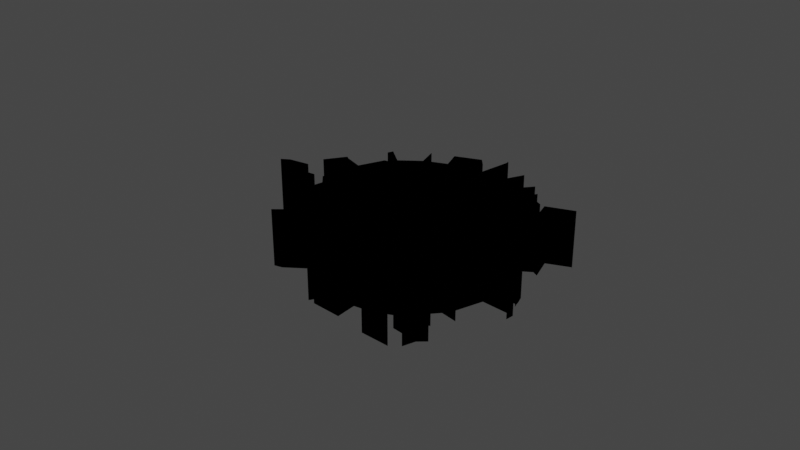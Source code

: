 # Source: Hole.blend  (saved by Blender 2.93.21; exported with 4.5.12 LTS)
import bpy
from mathutils import Matrix  # noqa: F401  (used for matrix-valued properties, if any)

bpy.ops.wm.read_factory_settings(use_empty=True)
scene = bpy.context.scene
scene.name = 'Scene'

# ---- collections
col_collection = bpy.data.collections.new('Collection'); scene.collection.children.link(col_collection)
col_glass_hole_cracking_cracks_crack_png_svg = bpy.data.collections.new('glass-hole-cracking-cracks-crack-png.svg'); scene.collection.children.link(col_glass_hole_cracking_cracks_crack_png_svg)

# ---- materials (node trees are filled in below, after node groups)
mat_svgmat_001 = bpy.data.materials.new('SVGMat.001')
mat_svgmat_001.use_transparent_shadow = False
mat_svgmat_001.diffuse_color = (0.0, 0.0, 0.0, 1.0)

# ---- material node trees

# ---- world
world_world = bpy.data.worlds.new('World'); scene.world = world_world
world_world.use_nodes = True; world_world.node_tree.nodes.clear()
_N = world_world.node_tree.nodes; _L = world_world.node_tree.links
n0 = _N.new('ShaderNodeOutputWorld'); n0.name = 'World Output'; n0.location = (300, 300)
n1 = _N.new('ShaderNodeBackground'); n1.name = 'Background'; n1.location = (10, 300)
n1.inputs[0].default_value = (0.05088, 0.05088, 0.05088, 1.0)
_L.new(n1.outputs[0], n0.inputs[0])
n0.is_active_output = True
world_world.color = (0.05088, 0.05088, 0.05088)
world_world.use_sun_shadow = False
world_world.sun_shadow_jitter_overblur = 0.0

# ---- meshes
me_curve_024 = bpy.data.meshes.new('Curve.024')
me_curve_024.from_pydata([(0.000904, 0.008404, 0.0), (0.001006, 0.008371, 0.0), (-0.005906, -0.003864, 0.0), (0.000593, 0.006221, 0.0), (0.002501, -0.006744, 0.0), (-0.0001382, 0.0063, 0.0), (0.002201, -0.005822, -0.01816), (-0.0003662, 0.006744, 0.0), (-0.006266, -0.003278, -0.01816), (-2.891e-05, 0.007111, 0.0), (-0.0064, -0.0004308, -0.01816), (-0.002117, 0.006992, 0.0), (-0.005024, -0.005452, 0.0), (-0.0004713, 0.00763, 0.0), (-0.004433, 0.003803, -0.01816), (-0.0003662, 0.006744, 0.0), (-0.008168, -0.001465, -0.01816), (-0.008049, 2.808e-05, -0.01816), (-0.002117, 0.006992, 0.0), (-0.001717, 0.005785, 0.0), (-0.007141, 0.002639, 0.0), (-0.006348, -0.003226, -0.01816), (-0.002899, 0.005312, 0.0), (0.001016, -0.005998, -0.01816), (-0.003544, 0.006489, 0.0), (0.0008765, -0.007054, 0.0), (-0.0001382, 0.0063, 0.0), (0.005548, -0.007372, -0.01816), (-0.00317, 0.005173, 0.0), (-0.00445, 0.004217, 0.0), (0.004058, -0.004658, 0.0), (-0.004433, 0.003803, 0.0), (-0.0008464, -0.007173, 0.0), (-0.005552, 0.005125, 0.0), (0.003113, -0.007714, -0.01816), (-0.007243, 0.002595, 0.0), (-0.005691, 0.004757, 0.0), (0.004095, -0.006333, -0.01816), (0.005371, -0.00496, 0.0), (-0.004433, 0.003803, 0.0), (-0.0069, -0.002087, 0.0), (-0.002899, 0.005312, -0.01816), (-0.005053, 0.003711, 0.0), (0.006791, 0.003149, -0.01816), (-0.01015, -0.0002508, 0.0), (-0.005788, 0.002087, 0.0), (-2.891e-05, 0.007111, -0.01816), (-0.00516, -0.002981, 0.0), (-0.007243, 0.002595, 0.0), (-0.007141, 0.002639, 0.0), (-0.006898, -0.002828, -0.01816), (0.005548, -0.007372, 0.0), (0.006339, 0.0008686, -0.01816), (-0.008078, 0.001403, 0.0), (-0.006348, -0.003226, 0.0), (-0.006399, -0.003193, -0.01816), (-0.00721, 0.002219, 0.0), (0.006969, 0.001289, 0.0), (0.006353, 0.004651, -0.01816), (-0.006056, -0.003561, 0.0), (-0.005957, 0.001702, 0.0), (-0.008078, 0.001403, -0.01816), (-0.006122, -0.000337, 0.0), (-0.00317, 0.005173, -0.01816), (-0.0064, -0.0004308, 0.0), (-0.007243, 0.002595, -0.01816), (-0.0064, -0.0004308, 0.0), (-0.005799, -0.001105, 0.0), (0.007709, -0.0002263, -0.01816), (-0.005988, -0.001968, 0.0), (0.005495, -0.005265, -0.01816), (0.006238, -9.896e-05, 0.0), (-0.0069, -0.002087, 0.0), (-0.006173, -0.003336, -0.01816), (0.003251, -0.007484, 0.0), (-0.007435, -0.0006173, 0.0), (-0.002415, -0.006003, 0.0), (-0.006969, -0.0005622, 0.0), (-0.006122, -0.000337, 0.0), (-0.0005236, 0.006132, 0.0), (-0.0001382, 0.0063, -0.01816), (0.001069, -0.007313, -0.01816), (-0.007625, -0.001481, 0.0), (-0.005988, -0.001968, -0.01816), (0.007501, 0.0005089, 0.0), (-0.008168, -0.001465, 0.0), (-0.0008555, -0.006418, 0.0), (-0.008049, 2.808e-05, 0.0), (0.005452, -0.006527, 0.0), (0.005784, 0.004668, 0.0), (0.00367, -0.006528, -0.01816), (-0.008298, 0.0002754, 0.0), (-0.005691, 0.004757, 0.0), (0.002501, -0.006744, -0.01816), (-0.009629, 7.909e-05, 0.0), (0.00283, 0.007422, -0.01816), (0.006127, -0.001148, 0.0), (0.005359, -0.003383, -0.01816), (-0.001717, 0.005785, 0.0), (0.007787, -0.0004806, -0.01816), (-0.01016, -0.000244, 0.0), (-0.01015, -0.0002508, 0.0), (-0.003544, 0.006489, 0.0), (0.006238, -9.896e-05, -0.01816), (-0.008468, -0.0016, 0.0), (0.007709, -0.0002263, 0.0), (-0.002415, -0.006003, -0.01816), (-0.001496, 0.005872, 0.0), (0.00805, 0.00485, -0.01816), (0.004933, 0.005115, 0.0), (-0.00604, -0.003421, 0.0), (-0.003721, -0.004549, -0.01816), (-0.006898, -0.002828, 0.0), (0.002968, -0.006917, 0.0), (-0.006406, -0.003189, 0.0), (-0.006399, -0.003193, 0.0), (-0.006378, -0.003206, 0.0), (-0.006348, -0.003226, 0.0), (-0.006309, -0.00325, 0.0), (-0.006266, -0.003278, 0.0), (-0.006219, -0.003307, 0.0), (-0.006173, -0.003336, 0.0), (-0.00604, -0.003421, 0.0), (-0.006033, -0.003425, 0.0), (-0.006741, -0.002601, 0.0), (0.006308, -0.006158, 0.0), (-0.00174, 0.006762, 0.0), (-0.009629, 7.909e-05, 0.0), (-0.00516, -0.002981, 0.0), (0.0055, -0.006382, -0.01816), (0.005353, 0.004416, 0.0), (-0.006122, -0.000337, -0.01816), (-0.006056, -0.003561, 0.0), (-0.005988, -0.001968, 0.0), (0.004933, 0.005115, -0.01816), (-0.005906, -0.003864, 0.0), (-0.005788, 0.002087, 0.0), (-0.005166, -0.003358, -0.01816), (-0.005166, -0.003358, 0.0), (-0.006406, -0.003189, 0.0), (0.002106, 0.005984, -0.01816), (-0.004236, -0.004437, 0.0), (-0.004652, -0.004843, 0.0), (-0.004652, -0.004843, 0.0), (0.006969, 0.001289, -0.01816), (0.006791, 0.003149, 0.0), (0.005139, -0.003498, -0.01816), (-0.00445, 0.004217, 0.0), (0.005784, 0.004668, -0.01816), (-0.005542, -0.005571, 0.0), (-0.006406, -0.003189, -0.01816), (0.003783, 0.004733, 0.0), (0.006127, -0.001148, -0.01816), (0.006426, 0.003356, -0.01816), (-0.005024, -0.005452, 0.0), (-0.005799, -0.001105, 0.0), (0.004348, 0.004658, -0.01816), (-0.003721, -0.004549, 0.0), (-0.005552, 0.005125, 0.0), (-0.008078, 0.001403, 0.0), (-0.007625, -0.001481, -0.01816), (-0.002395, -0.005801, 0.0), (-0.005542, -0.005571, -0.01816), (-0.002415, -0.006003, 0.0), (0.002201, -0.005822, 0.0), (0.000904, 0.008404, 0.0), (0.00367, -0.006528, 0.0), (-0.0009705, -0.005854, 0.0), (-0.007141, 0.002639, -0.01816), (0.00805, 0.00485, 0.0), (0.004084, -0.004977, -0.01816), (-0.001307, -0.007125, 0.0), (-0.006399, -0.003193, 0.0), (0.001006, 0.008371, -0.01816), (-0.0008555, -0.006418, 0.0), (-0.006173, -0.003336, 0.0), (0.005819, -0.006579, -0.01816), (0.000685, -0.006419, 0.0), (0.001016, -0.005998, 0.0), (0.0008765, -0.007054, 0.0), (-0.007435, -0.0006173, 0.0), (-0.006056, -0.003561, -0.01816), (-0.0008464, -0.007173, 0.0), (-0.005957, 0.001702, -0.01816), (0.001069, -0.007313, 0.0), (0.007827, 0.005251, -0.01816), (0.001016, -0.005998, 0.0), (0.007868, -0.001102, -0.01816), (-0.006219, -0.003307, 0.0), (0.002201, -0.005822, 0.0), (0.007664, 1.057e-05, -0.01816), (-0.001307, -0.007125, 0.0), (0.002501, -0.006744, 0.0), (0.004772, -0.005684, 0.0), (-0.0005236, 0.006132, -0.01816), (0.003113, -0.007714, 0.0), (0.006252, 0.0001257, 0.0), (0.004966, -0.00781, 0.0), (0.004966, -0.00781, 0.0), (0.006252, 0.0001257, -0.01816), (-0.008049, 2.808e-05, 0.0), (-0.002117, 0.006992, -0.01816), (0.003251, -0.007484, 0.0), (0.006107, 0.004617, 0.0), (-0.008468, -0.0016, -0.01816), (0.002968, -0.006917, 0.0), (-0.006969, -0.0005622, 0.0), (-0.004652, -0.004843, -0.01816), (0.00367, -0.006528, 0.0), (0.006196, -0.003717, -0.01816), (0.006353, 0.004651, 0.0), (0.005139, -0.003498, 0.0), (-0.002899, 0.005312, 0.0), (0.007827, 0.005251, 0.0), (0.004084, -0.004977, 0.0), (-0.0008555, -0.006418, -0.01816), (-0.006309, -0.00325, 0.0), (0.00454, -0.00552, 0.0), (0.005446, -0.004924, -0.01816), (-0.005552, 0.005125, -0.01816), (0.004095, -0.006333, 0.0), (0.006239, -0.0009362, 0.0), (0.002527, 0.005917, -0.01816), (0.005452, -0.006527, 0.0), (0.006118, 0.001104, 0.0), (-0.001496, 0.005872, -0.01816), (0.005548, -0.007372, 0.0), (0.0008765, -0.007054, -0.01816), (-0.005166, -0.003358, 0.0), (-0.008298, 0.0002754, -0.01816), (0.005819, -0.006579, 0.0), (0.002968, -0.006917, -0.01816), (0.000593, 0.006221, 0.0), (-0.005957, 0.001702, 0.0), (0.006308, -0.006158, 0.0), (0.006308, -0.006158, -0.01816), (0.0055, -0.006382, 0.0), (0.004235, 0.006484, -0.01816), (0.004772, -0.005684, 0.0), (-0.006378, -0.003206, -0.01816), (-0.003721, -0.004549, 0.0), (0.005495, -0.005265, 0.0), (0.007153, 0.0004544, -0.01816), (0.004348, 0.004658, 0.0), (-0.005024, -0.005452, -0.01816), (0.005371, -0.00496, 0.0), (0.005446, -0.004924, 0.0), (0.005465, -0.004924, 0.0), (0.004084, -0.004977, 0.0), (-0.008468, -0.0016, 0.0), (0.004058, -0.004658, 0.0), (0.003113, -0.007714, 0.0), (0.004951, 0.004008, -0.01816), (0.006339, 0.0008686, 0.0), (0.005139, -0.003498, 0.0), (-0.005691, 0.004757, -0.01816), (0.004868, 0.00564, 0.0), (-0.007625, -0.001481, 0.0), (0.006196, -0.003717, 0.0), (0.003783, 0.004733, -0.01816), (0.008156, -0.001821, 0.0), (0.005359, -0.003383, 0.0), (-0.00516, -0.002981, -0.01816), (-0.008168, -0.001465, 0.0), (0.006127, -0.001148, 0.0), (0.008219, -0.001308, 0.0), (-0.005788, 0.002087, -0.01816), (0.007153, 0.0004544, 0.0), (0.008156, -0.001821, 0.0), (-0.006033, -0.003425, -0.01816), (0.001006, 0.008371, 0.0), (-0.006378, -0.003206, 0.0), (-0.006219, -0.003307, -0.01816), (0.007868, -0.001102, 0.0), (0.006239, -0.0009362, 0.0), (-0.0003662, 0.006744, -0.01816), (0.006238, -9.896e-05, 0.0), (-0.009629, 7.909e-05, -0.01816), (-0.00317, 0.005173, 0.0), (-0.0008464, -0.007173, -0.01816), (0.007709, -0.0002263, 0.0), (0.001069, -0.007313, 0.0), (0.007787, -0.0004806, 0.0), (-0.00604, -0.003421, -0.01816), (0.005359, -0.003383, 0.0), (-0.006898, -0.002828, 0.0), (0.007664, 1.057e-05, 0.0), (0.007501, 0.0005089, 0.0), (0.007868, -0.001102, 0.0), (0.006107, 0.004617, -0.01816), (0.007153, 0.0004544, 0.0), (0.004095, -0.006333, 0.0), (0.003304, 0.005389, 0.0), (-0.01016, -0.000244, -0.01816), (0.006252, 0.0001257, 0.0), (0.005677, 0.002881, 0.0), (0.004868, 0.00564, -0.01816), (0.006339, 0.0008686, 0.0), (-0.006741, -0.002601, -0.01816), (0.006969, 0.001289, 0.0), (-0.01015, -0.0002508, -0.01816), (0.006118, 0.001104, 0.0), (0.007664, 1.057e-05, 0.0), (0.005371, -0.00496, -0.01816), (0.000685, -0.006419, 0.0), (0.005677, 0.002881, 0.0), (0.007501, 0.0005089, -0.01816), (0.007787, -0.0004806, 0.0), (-0.007435, -0.0006173, -0.01816), (0.006426, 0.003356, 0.0), (-0.0004713, 0.00763, -0.01816), (0.006791, 0.003149, 0.0), (-0.005799, -0.001105, -0.01816), (0.006353, 0.004651, 0.0), (-0.0009705, -0.005854, 0.0), (0.007827, 0.005251, 0.0), (-0.006266, -0.003278, 0.0), (0.000685, -0.006419, -0.01816), (0.003251, -0.007484, -0.01816), (0.00805, 0.00485, 0.0), (0.001034, 0.006062, 0.0), (0.000904, 0.008404, -0.01816), (0.006107, 0.004617, 0.0), (-0.003544, 0.006489, -0.01816), (-0.005053, 0.003711, 0.0), (-0.006309, -0.00325, -0.01816), (0.004904, 0.005728, 0.0), (0.005465, -0.004924, 0.0), (-2.891e-05, 0.007111, 0.0), (0.000593, 0.006221, -0.01816), (0.003304, 0.005389, -0.01816), (0.004951, 0.004008, 0.0), (-0.00174, 0.006762, -0.01816), (0.005784, 0.004668, 0.0), (-0.0009705, -0.005854, -0.01816), (0.006239, -0.0009362, -0.01816), (0.004933, 0.005115, 0.0), (0.005446, -0.004924, 0.0), (0.004868, 0.00564, 0.0), (0.004904, 0.005728, 0.0), (-0.005906, -0.003864, -0.01816), (0.008219, -0.001308, -0.01816), (0.003783, 0.004733, 0.0), (-0.006033, -0.003425, 0.0), (0.005452, -0.006527, -0.01816), (0.003304, 0.005389, 0.0), (0.005677, 0.002881, -0.01816), (0.004235, 0.006484, 0.0), (-0.001717, 0.005785, -0.01816), (0.006196, -0.003717, 0.0), (0.002106, 0.005984, 0.0), (-0.005053, 0.003711, -0.01816), (-0.0004713, 0.00763, 0.0), (-0.002395, -0.005801, -0.01816), (-0.01016, -0.000244, 0.0), (-0.004236, -0.004437, -0.01816), (0.002527, 0.005917, 0.0), (0.00454, -0.00552, 0.0), (0.006118, 0.001104, -0.01816), (0.00283, 0.007422, 0.0), (0.005495, -0.005265, 0.0), (0.00454, -0.00552, -0.01816), (0.004951, 0.004008, 0.0), (0.005353, 0.004416, -0.01816), (0.002106, 0.005984, 0.0), (0.004058, -0.004658, -0.01816), (-0.002395, -0.005801, 0.0), (0.001034, 0.006062, 0.0), (-0.00721, 0.002219, 0.0), (0.0055, -0.006382, 0.0), (0.006426, 0.003356, 0.0), (-0.005542, -0.005571, 0.0), (-0.001307, -0.007125, -0.01816), (-0.0005236, 0.006132, 0.0), (-0.0069, -0.002087, -0.01816), (0.005819, -0.006579, 0.0), (-0.001496, 0.005872, 0.0), (-0.008298, 0.0002754, 0.0), (0.001034, 0.006062, -0.01816), (-0.00174, 0.006762, 0.0), (0.004772, -0.005684, -0.01816), (0.008219, -0.001308, 0.0), (0.005465, -0.004924, -0.01816), (0.00283, 0.007422, 0.0), (0.008156, -0.001821, -0.01816), (0.005353, 0.004416, 0.0), (0.004966, -0.00781, -0.01816), (0.004235, 0.006484, 0.0), (0.004904, 0.005728, -0.01816), (0.004348, 0.004658, 0.0), (-0.004236, -0.004437, 0.0), (-0.00445, 0.004217, -0.01816), (0.002527, 0.005917, 0.0), (-0.006741, -0.002601, 0.0), (-0.00721, 0.002219, -0.01816)], [], [(192, 195, 251, 4), (214, 217, 357, 248), (175, 110, 283, 73), (165, 270, 173, 321), (3, 5, 26, 232), (97, 262, 137, 355, 146), (200, 249, 204, 17), (102, 278, 63, 323), (257, 263, 16, 160), (277, 17, 229), (24, 28, 278, 102), (220, 223, 88, 291), (208, 192, 4, 166), (138, 141, 390, 228), (349, 284, 97, 209), (210, 213, 185, 58), (69, 72, 40, 133), (331, 389, 243, 362), (13, 9, 7), (18, 13, 7), (207, 244, 111), (379, 18, 7), (381, 260, 384, 341), (41, 330, 348), (126, 15, 275, 332), (154, 157, 240, 12), (104, 82, 257, 249), (364, 359, 356), (89, 109, 134, 148), (3, 1, 367), (373, 7, 5), (156, 259, 330, 63, 391, 14, 351, 346, 252), (19, 18, 379), (123, 124, 393, 343), (93, 231, 90), (21, 269, 55), (103, 68, 190), (336, 385, 130, 109), (22, 24, 102, 212), (19, 379, 376), (279, 81, 227), (271, 54, 21, 239), (334, 6, 353), (34, 318, 231), (211, 349, 209, 146), (295, 370, 153, 346), (112, 114, 139, 285), (226, 230, 375, 51), (91, 94, 127, 377), (37, 380, 361), (373, 5, 3), (63, 330, 41), (373, 3, 367), (183, 266, 394), (313, 315, 213, 210), (212, 102, 323, 41), (356, 359, 383, 392), (189, 214, 248, 164), (217, 250, 30, 357), (40, 285, 50, 374), (223, 226, 51, 88), (354, 200, 17, 293), (151, 292, 330, 259), (233, 78, 131, 183), (383, 350, 140, 95), (92, 31, 14, 255), (290, 294, 196, 267), (294, 297, 253, 196), (183, 52, 358), (28, 24, 22), (348, 330, 222), (86, 304, 317, 215), (213, 169, 108, 185), (197, 74, 318, 386), (177, 179, 25, 304), (141, 143, 142, 390), (265, 273, 288, 381), (97, 152, 83, 262), (61, 394, 65), (302, 84, 306, 190), (259, 134, 296), (264, 265, 381, 96), (320, 270, 173, 378), (203, 370, 153, 289), (331, 333, 89, 362), (182, 184, 281, 32), (111, 170, 365), (342, 338, 336), (276, 280, 105, 71), (98, 212, 41, 348), (272, 269, 8), (236, 238, 193, 369), (342, 336, 389), (221, 71, 103, 335), (36, 33, 29), (194, 80, 275), (38, 337, 218, 303), (25, 32, 279, 227), (225, 378, 194), (315, 322, 203, 213), (100, 101, 44, 354), (267, 196, 199, 242), (322, 315, 313), (385, 336, 333), (205, 208, 166, 113), (88, 51, 27, 344), (389, 336, 109, 243), (333, 336, 109, 89), (379, 7, 15, 126), (317, 23, 334), (283, 269, 73), (94, 100, 354, 127), (360, 38, 303, 70), (39, 36, 29), (213, 203, 289, 185), (367, 1, 270, 320), (39, 42, 324, 31), (336, 338, 256, 109), (75, 77, 206, 180), (353, 6, 170), (196, 253, 52, 199), (147, 158, 219, 391), (331, 385, 333), (145, 210, 58, 43), (337, 327, 382, 218), (161, 167, 314, 366), (132, 135, 2, 59), (285, 139, 150, 50), (309, 322, 313), (309, 313, 311), (225, 140, 378), (178, 164, 6, 23), (305, 309, 370, 295), (26, 15, 275, 80), (363, 148, 134), (15, 328, 46, 275), (135, 138, 228, 2), (352, 11, 201, 310), (28, 29, 147, 278), (73, 269, 272), (348, 225, 332), (284, 96, 152, 97), (36, 39, 31, 92), (265, 268, 260, 381), (130, 362, 252, 363), (180, 257, 160, 308), (245, 217, 357, 38), (109, 130, 363, 134), (310, 275, 46), (255, 391, 219), (155, 133, 83, 312), (100, 87, 200, 354), (194, 378, 329), (32, 281, 81, 279), (259, 156, 134), (19, 22, 212, 98), (198, 202, 74, 197), (277, 293, 17), (257, 40, 374, 160), (359, 364, 350, 383), (75, 82, 257, 180), (56, 48, 45), (53, 48, 56), (50, 298, 374), (157, 161, 366, 240), (37, 176, 129), (60, 56, 45), (71, 105, 68, 103), (113, 166, 90, 231), (139, 172, 55, 150), (199, 190, 242), (60, 62, 78, 233), (117, 118, 216, 54), (166, 4, 93, 90), (202, 205, 113, 74), (353, 170, 111), (301, 299, 297), (227, 23, 317), (4, 251, 34, 93), (332, 275, 201), (152, 341, 187), (189, 192, 4, 164), (42, 45, 136, 324), (171, 174, 86, 191), (354, 44, 300, 293), (322, 309, 370, 203), (361, 380, 70), (105, 302, 190, 68), (316, 188, 272, 8), (248, 357, 361, 170), (261, 264, 96, 284), (311, 313, 210, 145), (290, 287, 286), (128, 132, 59, 47), (256, 151, 259, 296), (294, 290, 286), (37, 129, 380), (251, 197, 386, 34), (297, 299, 57, 253), (94, 91, 87), (124, 69, 133, 393), (105, 307, 99, 68), (361, 70, 303), (84, 267, 242, 306), (31, 324, 351, 14), (74, 113, 231, 318), (82, 72, 40, 257), (225, 222, 140), (385, 331, 362, 130), (276, 286, 280), (122, 123, 343, 110), (366, 314, 334, 353), (146, 209, 97), (94, 87, 100), (238, 241, 360, 193), (224, 295, 346, 358), (174, 177, 304, 86), (114, 115, 172, 139), (133, 47, 262, 83), (172, 271, 239, 55), (121, 122, 110, 175), (119, 120, 188, 316), (366, 76, 106, 353), (374, 298, 83), (170, 361, 365), (30, 211, 146, 365), (215, 317, 334), (120, 121, 175, 188), (295, 362, 252, 346), (324, 136, 266, 351), (241, 245, 38, 360), (12, 240, 111, 244), (104, 87, 85), (109, 256, 296, 134), (292, 387, 237, 330), (133, 40, 374, 83), (278, 147, 391, 63), (167, 171, 191, 314), (392, 383, 95, 222), (253, 57, 144, 52), (292, 392, 222, 330), (364, 367, 320, 350), (191, 86, 215, 372), (249, 257, 160, 204), (264, 273, 265), (69, 128, 47, 133), (110, 343, 269, 283), (266, 346, 351), (258, 261, 284, 349), (5, 7, 15, 26), (63, 41, 323), (59, 2, 340, 181), (111, 365, 355), (47, 59, 181, 262), (240, 366, 353, 111), (143, 149, 371, 142), (357, 30, 365, 361), (164, 4, 93, 6), (375, 125, 235, 176), (104, 85, 82), (357, 291, 37, 361), (8, 269, 325), (184, 186, 178, 281), (362, 243, 156, 252), (394, 266, 65), (82, 75, 72), (344, 176, 37), (18, 19, 98, 11), (159, 368, 394, 61), (256, 326, 388, 296), (136, 35, 65, 266), (338, 342, 151, 256), (230, 234, 125, 375), (216, 316, 8, 325), (227, 81, 23), (66, 155, 312, 10), (164, 248, 170, 6), (329, 378, 173), (72, 69, 124), (112, 72, 124), (239, 21, 55), (161, 163, 76, 366), (309, 311, 145, 370), (72, 75, 180, 40), (270, 232, 329, 173), (204, 160, 16), (112, 124, 123), (114, 112, 123), (48, 53, 159, 35), (115, 114, 123), (116, 115, 117), (117, 115, 123), (254, 258, 349, 211), (118, 117, 123), (119, 118, 123), (120, 119, 123), (121, 120, 123), (122, 121, 123), (228, 390, 355, 137), (0, 1, 270, 165), (250, 254, 211, 30), (301, 305, 295, 224), (132, 128, 138), (132, 138, 135), (2, 228, 137, 340), (51, 375, 176, 27), (381, 288, 187, 341), (254, 261, 258), (82, 85, 263, 257), (149, 154, 12, 371), (342, 345, 292, 151), (376, 379, 126, 107), (87, 104, 249, 200), (57, 224, 358, 144), (118, 119, 316, 216), (87, 91, 377, 200), (79, 107, 225, 194), (377, 127, 277, 229), (204, 16, 17), (338, 339, 326, 256), (281, 178, 23, 81), (243, 109, 134, 156), (199, 183, 131, 10, 335, 103, 190), (291, 88, 344, 37), (143, 141, 157), (362, 89, 148, 252), (368, 233, 183, 394), (35, 159, 61, 65), (183, 346, 266), (315, 319, 169, 213), (15, 79, 194, 275), (14, 391, 255), (195, 198, 197, 251), (11, 98, 348, 201), (35, 20, 168, 65), (34, 231, 93), (143, 157, 154), (370, 145, 43, 153), (64, 67, 155, 66), (179, 182, 32, 25), (183, 358, 346), (214, 250, 217), (149, 143, 154), (9, 13, 352, 328), (29, 33, 158, 147), (127, 354, 293, 277), (181, 137, 262), (201, 275, 310), (289, 58, 185), (217, 245, 241), (207, 111, 355), (217, 241, 238), (280, 286, 302, 105), (45, 48, 35, 136), (150, 269, 50), (162, 244, 207), (48, 49, 20, 35), (369, 193, 380, 129), (245, 246, 337, 38), (325, 269, 21), (125, 369, 129, 235), (288, 221, 335, 187), (7, 373, 79, 15), (334, 23, 6), (263, 200, 17, 16), (305, 331, 362, 295), (153, 43, 58), (56, 60, 233, 368), (350, 320, 378, 140), (50, 269, 298), (343, 393, 298, 269), (27, 176, 344), (220, 217, 238), (371, 12, 244, 162), (246, 247, 327, 337), (1, 3, 232, 270), (287, 290, 267, 84), (194, 329, 80), (142, 371, 162, 207), (116, 117, 54, 271), (220, 238, 236), (304, 25, 227, 317), (314, 191, 372, 334), (299, 301, 224, 57), (54, 216, 325, 21), (53, 56, 368, 159), (72, 112, 285, 40), (236, 234, 230), (372, 215, 334), (38, 357, 361, 303), (85, 87, 200, 263), (220, 236, 230), (115, 116, 271, 172), (158, 92, 255, 219), (345, 356, 392, 292), (393, 133, 83, 298), (223, 220, 230), (33, 36, 92, 158), (129, 176, 235), (140, 222, 95), (183, 199, 52), (232, 26, 80, 329), (390, 142, 207, 355), (179, 177, 186), (171, 167, 174), (67, 69, 133, 155), (348, 332, 201), (192, 208, 205), (13, 18, 11, 352), (273, 274, 221, 288), (179, 186, 184), (186, 189, 164, 178), (355, 365, 146), (328, 352, 310, 46), (200, 377, 229, 17), (335, 10, 312, 83, 152, 187), (34, 386, 318), (373, 376, 107, 79), (345, 347, 387, 292), (195, 192, 205), (234, 236, 369, 125), (153, 58, 289), (226, 223, 230), (358, 52, 144), (62, 64, 66, 78), (181, 340, 137), (182, 179, 184), (160, 374, 308), (252, 148, 363), (217, 220, 291, 357), (274, 276, 71, 221), (195, 205, 202), (242, 190, 306), (188, 175, 73, 272), (280, 282, 307, 105), (193, 360, 70, 380), (96, 381, 341, 152), (195, 202, 198), (286, 287, 84, 302), (7, 9, 328, 15), (55, 269, 150), (107, 126, 332, 225), (348, 222, 225)])
_uv = me_curve_024.uv_layers.new(name='UVMap')
_uv.uv.foreach_set('vector', [0.5233, 0.0, 0.5038, 0.0, 0.5038, 0.0, 0.5233, 0.0, 0.559, 0.0, 0.5714, 0.0, 0.5714, 0.0, 0.559, 0.0, 0.3248, 0.0, 0.3266, 0.0, 0.3266, 0.0, 0.3248, 0.0, 0.0, 0.0, 0.0, 0.0, 0.0, 0.0, 0.0, 0.0, 0.01298, 0.0, 0.01893, 0.0, 0.01893, 0.0, 0.01298, 0.0, 0.6751, 0.0, 0.3495, 0.0, 0.368, 0.0, 0.375, 0.0, 0.6564, 0.0, 0.2517, 0.0, 0.3006, 0.0, 0.3006, 0.0, 0.2517, 0.0, 0.08165, 0.0, 0.09247, 0.0, 0.09247, 0.0, 0.08165, 0.0, 0.2568, 0.0, 0.2401, 0.0, 0.2401, 0.0, 0.2568, 0.0, 0.2663, 0.0, 0.2517, 0.0, 0.2529, 0.0, 0.08165, 0.0, 0.09247, 0.0, 0.09247, 0.0, 0.08165, 0.0, 0.5717, 0.0, 0.5813, 0.0, 0.5813, 0.0, 0.5717, 0.0, 0.5315, 0.0, 0.5233, 0.0, 0.5233, 0.0, 0.5315, 0.0, 0.368, 0.0, 0.375, 0.0, 0.375, 0.0, 0.368, 0.0, 0.6651, 0.0, 0.6751, 0.0, 0.6751, 0.0, 0.6651, 0.0, 0.7975, 0.0, 0.8131, 0.0, 0.8131, 0.0, 0.7975, 0.0, 0.2588, 0.0, 0.2608, 0.0, 0.2608, 0.0, 0.2588, 0.0, 0.8993, 0.0, 0.9924, 0.0, 0.9924, 0.0, 0.8993, 0.0, 0.04203, 0.0, 0.03212, 0.0, 0.6227, 0.0, 0.05457, 0.0, 0.04203, 0.0, 0.6227, 0.0, 0.3841, 0.0, 0.4105, 0.0, 0.4197, 0.0, 0.9698, 0.0, 0.05457, 0.0, 0.6227, 0.0, 0.0, 0.0, 0.0, 0.0, 0.0, 0.0, 0.0, 0.0, 0.07111, 0.0, 0.9014, 0.0, 0.06298, 0.0, 0.9698, 0.0, 0.6227, 0.0, 0.6227, 0.0, 0.9698, 0.0, 0.4105, 0.0, 0.4197, 0.0, 0.4197, 0.0, 0.4105, 0.0, 0.3006, 0.0, 0.2568, 0.0, 0.2568, 0.0, 0.3006, 0.0, 0.9335, 0.0, 0.9244, 0.0, 0.9115, 0.0, 0.8577, 0.0, 0.9694, 0.0, 0.9694, 0.0, 0.8577, 0.0, 0.01298, 0.0, 0.9796, 0.0, 0.9379, 0.0, 0.9548, 0.0, 0.6227, 0.0, 0.01893, 0.0, 0.9924, 0.0, 0.8744, 0.0, 0.9014, 0.0, 0.09247, 0.0, 0.1012, 0.0, 0.1261, 0.0, 0.133, 0.0, 0.8106, 0.0, 0.8993, 0.0, 0.06298, 0.0, 0.05457, 0.0, 0.9698, 0.0, 0.327, 0.0, 0.3327, 0.0, 0.3327, 0.0, 0.327, 0.0, 0.5233, 0.0, 0.5259, 0.0, 0.5315, 0.0, 0.323, 0.0, 0.327, 0.0, 0.3221, 0.0, 0.7103, 0.0, 0.7188, 0.0, 0.7297, 0.0, 0.9694, 0.0, 0.9817, 0.0, 0.9817, 0.0, 0.9694, 0.0, 0.07111, 0.0, 0.08165, 0.0, 0.08165, 0.0, 0.07111, 0.0, 0.06298, 0.0, 0.9698, 0.0, 0.9611, 0.0, 0.4712, 0.0, 0.4795, 0.0, 0.4656, 0.0, 0.3225, 0.0, 0.323, 0.0, 0.323, 0.0, 0.3225, 0.0, 0.4387, 0.0, 0.4954, 0.0, 0.4303, 0.0, 0.5038, 0.0, 0.5216, 0.0, 0.5259, 0.0, 0.6564, 0.0, 0.6651, 0.0, 0.6651, 0.0, 0.6564, 0.0, 0.0, 0.0, 0.0, 0.0, 0.0, 0.0, 0.0, 0.0, 0.3185, 0.0, 0.3216, 0.0, 0.3216, 0.0, 0.3185, 0.0, 0.592, 0.0, 0.6012, 0.0, 0.6012, 0.0, 0.592, 0.0, 0.2529, 0.0, 0.2663, 0.0, 0.2663, 0.0, 0.2529, 0.0, 0.5717, 0.0, 0.6184, 0.0, 0.5714, 0.0, 0.9548, 0.0, 0.01893, 0.0, 0.01298, 0.0, 0.09247, 0.0, 0.9014, 0.0, 0.07111, 0.0, 0.9548, 0.0, 0.01298, 0.0, 0.9379, 0.0, 0.1849, 0.0, 0.1456, 0.0, 0.1765, 0.0, 0.7975, 0.0, 0.8131, 0.0, 0.8131, 0.0, 0.7975, 0.0, 0.07111, 0.0, 0.08165, 0.0, 0.08165, 0.0, 0.07111, 0.0, 0.9115, 0.0, 0.9244, 0.0, 0.9244, 0.0, 0.9115, 0.0, 0.4954, 0.0, 0.559, 0.0, 0.559, 0.0, 0.4954, 0.0, 0.5714, 0.0, 0.6505, 0.0, 0.6505, 0.0, 0.5714, 0.0, 0.2608, 0.0, 0.3185, 0.0, 0.3185, 0.0, 0.2608, 0.0, 0.5813, 0.0, 0.592, 0.0, 0.592, 0.0, 0.5813, 0.0, 0.2789, 0.0, 0.2517, 0.0, 0.2517, 0.0, 0.2789, 0.0, 0.8744, 0.0, 0.9014, 0.0, 0.9014, 0.0, 0.8744, 0.0, 0.1849, 0.0, 0.1936, 0.0, 0.1936, 0.0, 0.1849, 0.0, 0.9244, 0.0, 0.9335, 0.0, 0.9335, 0.0, 0.9244, 0.0, 0.1174, 0.0, 0.1261, 0.0, 0.1261, 0.0, 0.1174, 0.0, 0.7444, 0.0, 0.7532, 0.0, 0.7532, 0.0, 0.7444, 0.0, 0.7532, 0.0, 0.7601, 0.0, 0.7601, 0.0, 0.7532, 0.0, 0.1849, 0.0, 0.7601, 0.0, 0.7703, 0.0, 0.09247, 0.0, 0.08165, 0.0, 0.07111, 0.0, 0.06298, 0.0, 0.9014, 0.0, 0.9115, 0.0, 0.4546, 0.0, 0.4616, 0.0, 0.4616, 0.0, 0.4546, 0.0, 0.0, 0.0, 0.0, 0.0, 0.0, 0.0, 0.0, 0.0, 0.5113, 0.0, 0.5216, 0.0, 0.5216, 0.0, 0.5113, 0.0, 0.4616, 0.0, 0.4656, 0.0, 0.4656, 0.0, 0.4616, 0.0, 0.375, 0.0, 0.3841, 0.0, 0.3841, 0.0, 0.375, 0.0, 0.6957, 0.0, 0.7006, 0.0, 0.7006, 0.0, 0.6957, 0.0, 0.6751, 0.0, 0.6861, 0.0, 0.2588, 0.0, 0.3495, 0.0, 0.1686, 0.0, 0.1765, 0.0, 0.1557, 0.0, 0.7297, 0.0, 0.7366, 0.0, 0.7366, 0.0, 0.7297, 0.0, 0.8744, 0.0, 0.9694, 0.0, 0.8639, 0.0, 0.6861, 0.0, 0.6957, 0.0, 0.6957, 0.0, 0.6861, 0.0, 0.9379, 0.0, 0.9796, 0.0, 0.9796, 0.0, 0.9379, 0.0, 0.8259, 0.0, 0.8019, 0.0, 0.8019, 0.0, 0.8259, 0.0, 0.8993, 0.0, 0.8577, 0.0, 0.8577, 0.0, 0.8993, 0.0, 0.4712, 0.0, 0.4795, 0.0, 0.4795, 0.0, 0.4712, 0.0, 0.4197, 0.0, 0.559, 0.0, 0.6505, 0.0, 0.8744, 0.0, 0.8639, 0.0, 0.9694, 0.0, 0.7103, 0.0, 0.7188, 0.0, 0.7188, 0.0, 0.7103, 0.0, 0.06298, 0.0, 0.07111, 0.0, 0.07111, 0.0, 0.06298, 0.0, 0.3243, 0.0, 0.327, 0.0, 0.3239, 0.0, 0.6124, 0.0, 0.6184, 0.0, 0.6184, 0.0, 0.6124, 0.0, 0.8744, 0.0, 0.9694, 0.0, 0.9924, 0.0, 0.7054, 0.0, 0.7103, 0.0, 0.7103, 0.0, 0.7054, 0.0, 0.1174, 0.0, 0.112, 0.0, 0.1012, 0.0, 0.9548, 0.0, 0.01893, 0.0, 0.6227, 0.0, 0.0, 0.0, 0.0, 0.0, 0.0, 0.0, 0.0, 0.0, 0.4656, 0.0, 0.4712, 0.0, 0.4712, 0.0, 0.4656, 0.0, 0.9611, 0.0, 0.9379, 0.0, 0.9548, 0.0, 0.8131, 0.0, 0.8259, 0.0, 0.8259, 0.0, 0.8131, 0.0, 0.0, 0.0, 0.0, 0.0, 0.0, 0.0, 0.0, 0.0, 0.7444, 0.0, 0.7532, 0.0, 0.7532, 0.0, 0.7444, 0.0, 0.8259, 0.0, 0.8131, 0.0, 0.7975, 0.0, 0.9817, 0.0, 0.9694, 0.0, 0.8577, 0.0, 0.5259, 0.0, 0.5315, 0.0, 0.5315, 0.0, 0.5259, 0.0, 0.5813, 0.0, 0.592, 0.0, 0.592, 0.0, 0.5813, 0.0, 0.9924, 0.0, 0.9694, 0.0, 0.9694, 0.0, 0.9924, 0.0, 0.8577, 0.0, 0.9694, 0.0, 0.9694, 0.0, 0.8577, 0.0, 0.9698, 0.0, 0.6227, 0.0, 0.6227, 0.0, 0.9698, 0.0, 0.4616, 0.0, 0.4826, 0.0, 0.4387, 0.0, 0.3266, 0.0, 0.327, 0.0, 0.3248, 0.0, 0.2663, 0.0, 0.2789, 0.0, 0.2789, 0.0, 0.2663, 0.0, 0.628, 0.0, 0.6354, 0.0, 0.6354, 0.0, 0.628, 0.0, 0.1261, 0.0, 0.1174, 0.0, 0.1012, 0.0, 0.8131, 0.0, 0.8259, 0.0, 0.8259, 0.0, 0.8131, 0.0, 0.9379, 0.0, 0.9796, 0.0, 0.9796, 0.0, 0.9379, 0.0, 0.1261, 0.0, 0.133, 0.0, 0.133, 0.0, 0.1261, 0.0, 0.9694, 0.0, 0.8639, 0.0, 0.8639, 0.0, 0.9694, 0.0, 0.0, 0.0, 0.0, 0.0, 0.0, 0.0, 0.0, 0.0, 0.4303, 0.0, 0.4954, 0.0, 0.559, 0.0, 0.7532, 0.0, 0.7601, 0.0, 0.7601, 0.0, 0.7532, 0.0, 0.1012, 0.0, 0.112, 0.0, 0.112, 0.0, 0.1012, 0.0, 0.8993, 0.0, 0.9817, 0.0, 0.8577, 0.0, 0.7857, 0.0, 0.7975, 0.0, 0.7975, 0.0, 0.7857, 0.0, 0.0, 0.0, 0.0, 0.0, 0.0, 0.0, 0.0, 0.0, 0.4303, 0.0, 0.4387, 0.0, 0.4387, 0.0, 0.4303, 0.0, 0.3576, 0.0, 0.3625, 0.0, 0.3625, 0.0, 0.3576, 0.0, 0.3185, 0.0, 0.3216, 0.0, 0.3216, 0.0, 0.3185, 0.0, 0.8019, 0.0, 0.8259, 0.0, 0.7975, 0.0, 0.8019, 0.0, 0.7975, 0.0, 0.7857, 0.0, 0.9611, 0.0, 0.9335, 0.0, 0.9379, 0.0, 0.4826, 0.0, 0.4954, 0.0, 0.4954, 0.0, 0.4826, 0.0, 0.0, 0.0, 0.0, 0.0, 0.0, 0.0, 0.0, 0.0, 0.01893, 0.0, 0.6227, 0.0, 0.6227, 0.0, 0.01893, 0.0, 0.9817, 0.0, 0.8577, 0.0, 0.9694, 0.0, 0.6227, 0.0, 0.03212, 0.0, 0.03212, 0.0, 0.6227, 0.0, 0.3625, 0.0, 0.368, 0.0, 0.368, 0.0, 0.3625, 0.0, 0.04203, 0.0, 0.05457, 0.0, 0.05457, 0.0, 0.04203, 0.0, 0.09247, 0.0, 0.1012, 0.0, 0.1012, 0.0, 0.09247, 0.0, 0.3248, 0.0, 0.327, 0.0, 0.3243, 0.0, 0.06298, 0.0, 0.9611, 0.0, 0.9698, 0.0, 0.6751, 0.0, 0.6861, 0.0, 0.6861, 0.0, 0.6751, 0.0, 0.1174, 0.0, 0.1261, 0.0, 0.1261, 0.0, 0.1174, 0.0, 0.0, 0.0, 0.0, 0.0, 0.0, 0.0, 0.0, 0.0, 0.9817, 0.0, 0.8993, 0.0, 0.8993, 0.0, 0.9817, 0.0, 0.2301, 0.0, 0.2568, 0.0, 0.2568, 0.0, 0.2301, 0.0, 0.6354, 0.0, 0.5714, 0.0, 0.5714, 0.0, 0.6354, 0.0, 0.9694, 0.0, 0.9817, 0.0, 0.9817, 0.0, 0.9694, 0.0, 0.04203, 0.0, 0.6227, 0.0, 0.03212, 0.0, 0.1174, 0.0, 0.1012, 0.0, 0.112, 0.0, 0.2065, 0.0, 0.2588, 0.0, 0.2588, 0.0, 0.2065, 0.0, 0.2789, 0.0, 0.2517, 0.0, 0.2517, 0.0, 0.2789, 0.0, 0.9548, 0.0, 0.9379, 0.0, 0.01298, 0.0, 0.4712, 0.0, 0.4795, 0.0, 0.4795, 0.0, 0.4712, 0.0, 0.8744, 0.0, 0.9924, 0.0, 0.9694, 0.0, 0.06298, 0.0, 0.07111, 0.0, 0.07111, 0.0, 0.06298, 0.0, 0.5113, 0.0, 0.5216, 0.0, 0.5216, 0.0, 0.5113, 0.0, 0.2663, 0.0, 0.2789, 0.0, 0.2517, 0.0, 0.2568, 0.0, 0.2608, 0.0, 0.2608, 0.0, 0.2568, 0.0, 0.9244, 0.0, 0.9335, 0.0, 0.9335, 0.0, 0.9244, 0.0, 0.2301, 0.0, 0.2568, 0.0, 0.2568, 0.0, 0.2301, 0.0, 0.1765, 0.0, 0.1557, 0.0, 0.1456, 0.0, 0.1686, 0.0, 0.1557, 0.0, 0.1765, 0.0, 0.3185, 0.0, 0.3327, 0.0, 0.2608, 0.0, 0.4197, 0.0, 0.4303, 0.0, 0.4303, 0.0, 0.4197, 0.0, 0.5717, 0.0, 0.6012, 0.0, 0.6124, 0.0, 0.1849, 0.0, 0.1765, 0.0, 0.1456, 0.0, 0.7103, 0.0, 0.7188, 0.0, 0.7188, 0.0, 0.7103, 0.0, 0.5259, 0.0, 0.5315, 0.0, 0.5315, 0.0, 0.5259, 0.0, 0.3216, 0.0, 0.3221, 0.0, 0.3221, 0.0, 0.3216, 0.0, 0.7532, 0.0, 0.7297, 0.0, 0.7444, 0.0, 0.1849, 0.0, 0.1936, 0.0, 0.1936, 0.0, 0.1849, 0.0, 0.323, 0.0, 0.3234, 0.0, 0.3234, 0.0, 0.323, 0.0, 0.5315, 0.0, 0.5233, 0.0, 0.5233, 0.0, 0.5315, 0.0, 0.5216, 0.0, 0.5259, 0.0, 0.5259, 0.0, 0.5216, 0.0, 0.4303, 0.0, 0.559, 0.0, 0.4197, 0.0, 0.7703, 0.0, 0.7653, 0.0, 0.7601, 0.0, 0.4656, 0.0, 0.4826, 0.0, 0.4616, 0.0, 0.5233, 0.0, 0.5038, 0.0, 0.5038, 0.0, 0.5233, 0.0, 0.9698, 0.0, 0.6227, 0.0, 0.05457, 0.0, 0.6861, 0.0, 0.6957, 0.0, 0.7006, 0.0, 0.0, 0.0, 0.0, 0.0, 0.0, 0.0, 0.0, 0.0, 0.133, 0.0, 0.1456, 0.0, 0.1456, 0.0, 0.133, 0.0, 0.4466, 0.0, 0.4546, 0.0, 0.4546, 0.0, 0.4466, 0.0, 0.0, 0.0, 0.0, 0.0, 0.0, 0.0, 0.0, 0.0, 0.8259, 0.0, 0.8019, 0.0, 0.8019, 0.0, 0.8259, 0.0, 0.5714, 0.0, 0.6184, 0.0, 0.628, 0.0, 0.7188, 0.0, 0.7297, 0.0, 0.7297, 0.0, 0.7188, 0.0, 0.3239, 0.0, 0.3243, 0.0, 0.3243, 0.0, 0.3239, 0.0, 0.559, 0.0, 0.5714, 0.0, 0.5714, 0.0, 0.559, 0.0, 0.6751, 0.0, 0.6861, 0.0, 0.6861, 0.0, 0.6751, 0.0, 0.7857, 0.0, 0.7975, 0.0, 0.7975, 0.0, 0.7857, 0.0, 0.7444, 0.0, 0.7366, 0.0, 0.7297, 0.0, 0.3495, 0.0, 0.3576, 0.0, 0.3576, 0.0, 0.3495, 0.0, 0.8639, 0.0, 0.8744, 0.0, 0.8744, 0.0, 0.8639, 0.0, 0.7532, 0.0, 0.7444, 0.0, 0.7297, 0.0, 0.5717, 0.0, 0.6124, 0.0, 0.6184, 0.0, 0.5038, 0.0, 0.5113, 0.0, 0.5113, 0.0, 0.5038, 0.0, 0.7601, 0.0, 0.7653, 0.0, 0.7653, 0.0, 0.7601, 0.0, 0.2663, 0.0, 0.2529, 0.0, 0.2517, 0.0, 0.3327, 0.0, 0.2588, 0.0, 0.2588, 0.0, 0.3327, 0.0, 0.0, 0.0, 0.0, 0.0, 0.0, 0.0, 0.0, 0.0, 0.5714, 0.0, 0.628, 0.0, 0.6354, 0.0, 0.7366, 0.0, 0.7444, 0.0, 0.7444, 0.0, 0.7366, 0.0, 0.1261, 0.0, 0.133, 0.0, 0.133, 0.0, 0.1261, 0.0, 0.5216, 0.0, 0.5259, 0.0, 0.5259, 0.0, 0.5216, 0.0, 0.2568, 0.0, 0.2608, 0.0, 0.2608, 0.0, 0.2568, 0.0, 0.9611, 0.0, 0.9115, 0.0, 0.9335, 0.0, 0.9817, 0.0, 0.8993, 0.0, 0.8993, 0.0, 0.9817, 0.0, 0.7103, 0.0, 0.7297, 0.0, 0.7188, 0.0, 0.3266, 0.0, 0.327, 0.0, 0.327, 0.0, 0.3266, 0.0, 0.4303, 0.0, 0.4387, 0.0, 0.4387, 0.0, 0.4303, 0.0, 0.6564, 0.0, 0.6651, 0.0, 0.6751, 0.0, 0.2663, 0.0, 0.2517, 0.0, 0.2789, 0.0, 0.6184, 0.0, 0.628, 0.0, 0.628, 0.0, 0.6184, 0.0, 0.7703, 0.0, 0.8106, 0.0, 0.8106, 0.0, 0.7703, 0.0, 0.4546, 0.0, 0.4616, 0.0, 0.4616, 0.0, 0.4546, 0.0, 0.3216, 0.0, 0.3221, 0.0, 0.3221, 0.0, 0.3216, 0.0, 0.2588, 0.0, 0.3495, 0.0, 0.3495, 0.0, 0.2588, 0.0, 0.3221, 0.0, 0.3225, 0.0, 0.3225, 0.0, 0.3221, 0.0, 0.3248, 0.0, 0.3266, 0.0, 0.3266, 0.0, 0.3248, 0.0, 0.3239, 0.0, 0.3243, 0.0, 0.3243, 0.0, 0.3239, 0.0, 0.0, 0.0, 0.0, 0.0, 0.0, 0.0, 0.0, 0.0, 0.2608, 0.0, 0.3327, 0.0, 0.2588, 0.0, 0.559, 0.0, 0.5714, 0.0, 0.6505, 0.0, 0.6505, 0.0, 0.6564, 0.0, 0.6564, 0.0, 0.6505, 0.0, 0.4546, 0.0, 0.4616, 0.0, 0.4387, 0.0, 0.3243, 0.0, 0.3248, 0.0, 0.3248, 0.0, 0.3243, 0.0, 0.8106, 0.0, 0.8993, 0.0, 0.8993, 0.0, 0.8106, 0.0, 0.133, 0.0, 0.1456, 0.0, 0.1456, 0.0, 0.133, 0.0, 0.628, 0.0, 0.6354, 0.0, 0.6354, 0.0, 0.628, 0.0, 0.4105, 0.0, 0.4197, 0.0, 0.4197, 0.0, 0.4105, 0.0, 0.3006, 0.0, 0.2517, 0.0, 0.2401, 0.0, 0.9694, 0.0, 0.8639, 0.0, 0.8639, 0.0, 0.9694, 0.0, 0.0, 0.0, 0.0, 0.0, 0.0, 0.0, 0.0, 0.0, 0.2588, 0.0, 0.2608, 0.0, 0.2608, 0.0, 0.2588, 0.0, 0.09247, 0.0, 0.1012, 0.0, 0.1012, 0.0, 0.09247, 0.0, 0.4387, 0.0, 0.4466, 0.0, 0.4466, 0.0, 0.4387, 0.0, 0.9115, 0.0, 0.9244, 0.0, 0.9244, 0.0, 0.9115, 0.0, 0.7601, 0.0, 0.7653, 0.0, 0.7653, 0.0, 0.7601, 0.0, 0.9014, 0.0, 0.9115, 0.0, 0.9115, 0.0, 0.9014, 0.0, 0.9335, 0.0, 0.9379, 0.0, 0.9379, 0.0, 0.9335, 0.0, 0.4466, 0.0, 0.4546, 0.0, 0.4546, 0.0, 0.4466, 0.0, 0.3006, 0.0, 0.2568, 0.0, 0.2568, 0.0, 0.3006, 0.0, 0.6861, 0.0, 0.7006, 0.0, 0.6957, 0.0, 0.2588, 0.0, 0.3495, 0.0, 0.3495, 0.0, 0.2588, 0.0, 0.3266, 0.0, 0.327, 0.0, 0.327, 0.0, 0.3266, 0.0, 0.1456, 0.0, 0.8106, 0.0, 0.133, 0.0, 0.6651, 0.0, 0.6751, 0.0, 0.6751, 0.0, 0.6651, 0.0, 0.01893, 0.0, 0.6227, 0.0, 0.6227, 0.0, 0.01893, 0.0, 0.09247, 0.0, 0.07111, 0.0, 0.08165, 0.0, 0.3576, 0.0, 0.3625, 0.0, 0.3625, 0.0, 0.3576, 0.0, 0.4197, 0.0, 0.6505, 0.0, 0.375, 0.0, 0.3495, 0.0, 0.3576, 0.0, 0.3576, 0.0, 0.3495, 0.0, 0.4197, 0.0, 0.4303, 0.0, 0.4303, 0.0, 0.4197, 0.0, 0.3841, 0.0, 0.3998, 0.0, 0.3998, 0.0, 0.3841, 0.0, 0.5714, 0.0, 0.6505, 0.0, 0.6505, 0.0, 0.5714, 0.0, 0.0, 0.0, 0.0, 0.0, 0.0, 0.0, 0.0, 0.0, 0.6012, 0.0, 0.6069, 0.0, 0.6069, 0.0, 0.6012, 0.0, 0.3006, 0.0, 0.2401, 0.0, 0.2568, 0.0, 0.5714, 0.0, 0.5717, 0.0, 0.5717, 0.0, 0.5714, 0.0, 0.3239, 0.0, 0.327, 0.0, 0.3234, 0.0, 0.4795, 0.0, 0.4826, 0.0, 0.4826, 0.0, 0.4795, 0.0, 0.8993, 0.0, 0.9924, 0.0, 0.9924, 0.0, 0.8993, 0.0, 0.1765, 0.0, 0.1456, 0.0, 0.1557, 0.0, 0.2568, 0.0, 0.2301, 0.0, 0.2608, 0.0, 0.5813, 0.0, 0.6012, 0.0, 0.5717, 0.0, 0.05457, 0.0, 0.06298, 0.0, 0.06298, 0.0, 0.05457, 0.0, 0.1686, 0.0, 0.1765, 0.0, 0.1765, 0.0, 0.1686, 0.0, 0.0, 0.0, 0.0, 0.0, 0.0, 0.0, 0.0, 0.0, 0.1456, 0.0, 0.1557, 0.0, 0.1557, 0.0, 0.1456, 0.0, 0.8639, 0.0, 0.8744, 0.0, 0.8744, 0.0, 0.8639, 0.0, 0.6012, 0.0, 0.6069, 0.0, 0.6069, 0.0, 0.6012, 0.0, 0.3234, 0.0, 0.3239, 0.0, 0.3239, 0.0, 0.3234, 0.0, 0.4656, 0.0, 0.4795, 0.0, 0.4826, 0.0, 0.1987, 0.0, 0.2065, 0.0, 0.2065, 0.0, 0.1987, 0.0, 0.4954, 0.0, 0.559, 0.0, 0.559, 0.0, 0.4954, 0.0, 0.01298, 0.0, 0.9379, 0.0, 0.9796, 0.0, 0.2608, 0.0, 0.2588, 0.0, 0.3327, 0.0, 0.3185, 0.0, 0.2608, 0.0, 0.3327, 0.0, 0.3225, 0.0, 0.323, 0.0, 0.3221, 0.0, 0.0, 0.0, 0.0, 0.0, 0.0, 0.0, 0.0, 0.0, 0.8019, 0.0, 0.7857, 0.0, 0.7857, 0.0, 0.8019, 0.0, 0.2608, 0.0, 0.2301, 0.0, 0.2301, 0.0, 0.2608, 0.0, 0.9796, 0.0, 0.01298, 0.0, 0.01298, 0.0, 0.9796, 0.0, 0.3006, 0.0, 0.2568, 0.0, 0.2401, 0.0, 0.3185, 0.0, 0.3327, 0.0, 0.327, 0.0, 0.3216, 0.0, 0.3185, 0.0, 0.327, 0.0, 0.1557, 0.0, 0.1686, 0.0, 0.1686, 0.0, 0.1557, 0.0, 0.3221, 0.0, 0.3216, 0.0, 0.327, 0.0, 0.3225, 0.0, 0.3221, 0.0, 0.323, 0.0, 0.323, 0.0, 0.3221, 0.0, 0.327, 0.0, 0.6564, 0.0, 0.6651, 0.0, 0.6651, 0.0, 0.6564, 0.0, 0.3234, 0.0, 0.323, 0.0, 0.327, 0.0, 0.3239, 0.0, 0.3234, 0.0, 0.327, 0.0, 0.3243, 0.0, 0.3239, 0.0, 0.327, 0.0, 0.3248, 0.0, 0.3243, 0.0, 0.327, 0.0, 0.3266, 0.0, 0.3248, 0.0, 0.327, 0.0, 0.368, 0.0, 0.375, 0.0, 0.375, 0.0, 0.368, 0.0, 0.0, 0.0, 0.0, 0.0, 0.0, 0.0, 0.0, 0.0, 0.6505, 0.0, 0.6564, 0.0, 0.6564, 0.0, 0.6505, 0.0, 0.7703, 0.0, 0.8106, 0.0, 0.8106, 0.0, 0.7703, 0.0, 0.3576, 0.0, 0.3495, 0.0, 0.368, 0.0, 0.3576, 0.0, 0.368, 0.0, 0.3625, 0.0, 0.3625, 0.0, 0.368, 0.0, 0.368, 0.0, 0.3625, 0.0, 0.592, 0.0, 0.6012, 0.0, 0.6012, 0.0, 0.592, 0.0, 0.6957, 0.0, 0.7006, 0.0, 0.7006, 0.0, 0.6957, 0.0, 0.6564, 0.0, 0.6751, 0.0, 0.6651, 0.0, 0.2568, 0.0, 0.2401, 0.0, 0.2401, 0.0, 0.2568, 0.0, 0.3998, 0.0, 0.4105, 0.0, 0.4105, 0.0, 0.3998, 0.0, 0.8744, 0.0, 0.9014, 0.0, 0.9014, 0.0, 0.8744, 0.0, 0.9611, 0.0, 0.9698, 0.0, 0.9698, 0.0, 0.9611, 0.0, 0.2517, 0.0, 0.3006, 0.0, 0.3006, 0.0, 0.2517, 0.0, 0.7653, 0.0, 0.7703, 0.0, 0.7703, 0.0, 0.7653, 0.0, 0.3234, 0.0, 0.3239, 0.0, 0.3239, 0.0, 0.3234, 0.0, 0.2517, 0.0, 0.2529, 0.0, 0.2529, 0.0, 0.2517, 0.0, 0.9548, 0.0, 0.9611, 0.0, 0.9611, 0.0, 0.9548, 0.0, 0.2529, 0.0, 0.2663, 0.0, 0.2663, 0.0, 0.2529, 0.0, 0.3006, 0.0, 0.2401, 0.0, 0.2517, 0.0, 0.0, 0.0, 0.0, 0.0, 0.0, 0.0, 0.0, 0.0, 0.4795, 0.0, 0.4826, 0.0, 0.4826, 0.0, 0.4795, 0.0, 0.9924, 0.0, 0.9694, 0.0, 0.9694, 0.0, 0.9924, 0.0, 0.7532, 0.0, 0.1849, 0.0, 0.1936, 0.0, 0.1987, 0.0, 0.7054, 0.0, 0.7103, 0.0, 0.7297, 0.0, 0.5717, 0.0, 0.5813, 0.0, 0.5813, 0.0, 0.5717, 0.0, 0.3841, 0.0, 0.375, 0.0, 0.4197, 0.0, 0.8993, 0.0, 0.8577, 0.0, 0.8577, 0.0, 0.8993, 0.0, 0.1765, 0.0, 0.1849, 0.0, 0.1849, 0.0, 0.1765, 0.0, 0.1557, 0.0, 0.1686, 0.0, 0.1686, 0.0, 0.1557, 0.0, 0.1849, 0.0, 0.8106, 0.0, 0.1456, 0.0, 0.0, 0.0, 0.0, 0.0, 0.0, 0.0, 0.0, 0.0, 0.6227, 0.0, 0.9548, 0.0, 0.9548, 0.0, 0.6227, 0.0, 0.1261, 0.0, 0.1012, 0.0, 0.1174, 0.0, 0.5038, 0.0, 0.5113, 0.0, 0.5113, 0.0, 0.5038, 0.0, 0.05457, 0.0, 0.06298, 0.0, 0.06298, 0.0, 0.05457, 0.0, 0.0, 0.0, 0.0, 0.0, 0.0, 0.0, 0.0, 0.0, 0.5038, 0.0, 0.5259, 0.0, 0.5233, 0.0, 0.3841, 0.0, 0.4197, 0.0, 0.4105, 0.0, 0.8019, 0.0, 0.7857, 0.0, 0.7857, 0.0, 0.8019, 0.0, 0.1987, 0.0, 0.2065, 0.0, 0.2065, 0.0, 0.1987, 0.0, 0.4656, 0.0, 0.4712, 0.0, 0.4712, 0.0, 0.4656, 0.0, 0.1849, 0.0, 0.7703, 0.0, 0.8106, 0.0, 0.559, 0.0, 0.6505, 0.0, 0.5714, 0.0, 0.3998, 0.0, 0.3841, 0.0, 0.4105, 0.0, 0.03212, 0.0, 0.04203, 0.0, 0.04203, 0.0, 0.03212, 0.0, 0.1012, 0.0, 0.112, 0.0, 0.112, 0.0, 0.1012, 0.0, 0.2663, 0.0, 0.2789, 0.0, 0.2789, 0.0, 0.2663, 0.0, 0.3576, 0.0, 0.368, 0.0, 0.3495, 0.0, 0.05457, 0.0, 0.6227, 0.0, 0.04203, 0.0, 0.8259, 0.0, 0.7975, 0.0, 0.8131, 0.0, 0.5714, 0.0, 0.6354, 0.0, 0.628, 0.0, 0.3841, 0.0, 0.4197, 0.0, 0.375, 0.0, 0.5714, 0.0, 0.628, 0.0, 0.6184, 0.0, 0.7188, 0.0, 0.7297, 0.0, 0.7297, 0.0, 0.7188, 0.0, 0.1456, 0.0, 0.1557, 0.0, 0.1557, 0.0, 0.1456, 0.0, 0.3216, 0.0, 0.327, 0.0, 0.3185, 0.0, 0.3998, 0.0, 0.4105, 0.0, 0.3841, 0.0, 0.0, 0.0, 0.0, 0.0, 0.0, 0.0, 0.0, 0.0, 0.6124, 0.0, 0.6184, 0.0, 0.6184, 0.0, 0.6124, 0.0, 0.0, 0.0, 0.0, 0.0, 0.0, 0.0, 0.0, 0.0, 0.3234, 0.0, 0.327, 0.0, 0.323, 0.0, 0.6069, 0.0, 0.6124, 0.0, 0.6124, 0.0, 0.6069, 0.0, 0.7006, 0.0, 0.7054, 0.0, 0.7054, 0.0, 0.7006, 0.0, 0.6227, 0.0, 0.9548, 0.0, 0.9548, 0.0, 0.6227, 0.0, 0.4387, 0.0, 0.4826, 0.0, 0.4954, 0.0, 0.2401, 0.0, 0.2517, 0.0, 0.2517, 0.0, 0.2401, 0.0, 0.8106, 0.0, 0.8993, 0.0, 0.8993, 0.0, 0.8106, 0.0, 0.8019, 0.0, 0.7857, 0.0, 0.7975, 0.0, 0.1765, 0.0, 0.1849, 0.0, 0.1849, 0.0, 0.1765, 0.0, 0.9335, 0.0, 0.9379, 0.0, 0.9379, 0.0, 0.9335, 0.0, 0.3185, 0.0, 0.327, 0.0, 0.3327, 0.0, 0.327, 0.0, 0.3327, 0.0, 0.3327, 0.0, 0.327, 0.0, 0.592, 0.0, 0.6012, 0.0, 0.5813, 0.0, 0.5717, 0.0, 0.5714, 0.0, 0.6184, 0.0, 0.3998, 0.0, 0.4105, 0.0, 0.4105, 0.0, 0.3998, 0.0, 0.0, 0.0, 0.0, 0.0, 0.0, 0.0, 0.0, 0.0, 0.9796, 0.0, 0.01298, 0.0, 0.01298, 0.0, 0.9796, 0.0, 0.7366, 0.0, 0.7444, 0.0, 0.7444, 0.0, 0.7366, 0.0, 0.9548, 0.0, 0.01298, 0.0, 0.01893, 0.0, 0.3841, 0.0, 0.3998, 0.0, 0.3998, 0.0, 0.3841, 0.0, 0.3225, 0.0, 0.323, 0.0, 0.323, 0.0, 0.3225, 0.0, 0.5717, 0.0, 0.6184, 0.0, 0.6124, 0.0, 0.4616, 0.0, 0.4656, 0.0, 0.4656, 0.0, 0.4616, 0.0, 0.4387, 0.0, 0.4466, 0.0, 0.4466, 0.0, 0.4387, 0.0, 0.7653, 0.0, 0.7703, 0.0, 0.7703, 0.0, 0.7653, 0.0, 0.323, 0.0, 0.3234, 0.0, 0.3234, 0.0, 0.323, 0.0, 0.1686, 0.0, 0.1765, 0.0, 0.1765, 0.0, 0.1686, 0.0, 0.2608, 0.0, 0.3185, 0.0, 0.3185, 0.0, 0.2608, 0.0, 0.6124, 0.0, 0.6069, 0.0, 0.6012, 0.0, 0.4466, 0.0, 0.4546, 0.0, 0.4387, 0.0, 0.6354, 0.0, 0.5714, 0.0, 0.5714, 0.0, 0.6354, 0.0, 0.2401, 0.0, 0.2517, 0.0, 0.2517, 0.0, 0.2401, 0.0, 0.5717, 0.0, 0.6124, 0.0, 0.6012, 0.0, 0.3221, 0.0, 0.3225, 0.0, 0.3225, 0.0, 0.3221, 0.0, 0.112, 0.0, 0.1174, 0.0, 0.1174, 0.0, 0.112, 0.0, 0.9014, 0.0, 0.9115, 0.0, 0.9115, 0.0, 0.9014, 0.0, 0.3327, 0.0, 0.2588, 0.0, 0.2588, 0.0, 0.3327, 0.0, 0.5813, 0.0, 0.5717, 0.0, 0.6012, 0.0, 0.112, 0.0, 0.1174, 0.0, 0.1174, 0.0, 0.112, 0.0, 0.6124, 0.0, 0.6012, 0.0, 0.6069, 0.0, 0.9335, 0.0, 0.9115, 0.0, 0.9244, 0.0, 0.1849, 0.0, 0.7532, 0.0, 0.7601, 0.0, 0.01298, 0.0, 0.01893, 0.0, 0.01893, 0.0, 0.01298, 0.0, 0.375, 0.0, 0.3841, 0.0, 0.3841, 0.0, 0.375, 0.0, 0.4656, 0.0, 0.4616, 0.0, 0.4826, 0.0, 0.4466, 0.0, 0.4387, 0.0, 0.4546, 0.0, 0.2065, 0.0, 0.2588, 0.0, 0.2588, 0.0, 0.2065, 0.0, 0.06298, 0.0, 0.9698, 0.0, 0.05457, 0.0, 0.5233, 0.0, 0.5315, 0.0, 0.5259, 0.0, 0.04203, 0.0, 0.05457, 0.0, 0.05457, 0.0, 0.04203, 0.0, 0.7006, 0.0, 0.7054, 0.0, 0.7054, 0.0, 0.7006, 0.0, 0.4656, 0.0, 0.4826, 0.0, 0.4795, 0.0, 0.4826, 0.0, 0.4954, 0.0, 0.4954, 0.0, 0.4826, 0.0, 0.375, 0.0, 0.6505, 0.0, 0.6564, 0.0, 0.03212, 0.0, 0.04203, 0.0, 0.04203, 0.0, 0.03212, 0.0, 0.2517, 0.0, 0.2529, 0.0, 0.2529, 0.0, 0.2517, 0.0, 0.7054, 0.0, 0.1987, 0.0, 0.2065, 0.0, 0.2588, 0.0, 0.6861, 0.0, 0.7006, 0.0, 0.5038, 0.0, 0.5113, 0.0, 0.5216, 0.0, 0.9548, 0.0, 0.9611, 0.0, 0.9611, 0.0, 0.9548, 0.0, 0.0, 0.0, 0.0, 0.0, 0.0, 0.0, 0.0, 0.0, 0.5038, 0.0, 0.5233, 0.0, 0.5259, 0.0, 0.6069, 0.0, 0.6124, 0.0, 0.6124, 0.0, 0.6069, 0.0, 0.8019, 0.0, 0.7975, 0.0, 0.8259, 0.0, 0.592, 0.0, 0.5813, 0.0, 0.6012, 0.0, 0.7703, 0.0, 0.7601, 0.0, 0.7653, 0.0, 0.1936, 0.0, 0.1987, 0.0, 0.1987, 0.0, 0.1936, 0.0, 0.3576, 0.0, 0.3625, 0.0, 0.368, 0.0, 0.4712, 0.0, 0.4656, 0.0, 0.4795, 0.0, 0.2568, 0.0, 0.2608, 0.0, 0.2301, 0.0, 0.8993, 0.0, 0.8577, 0.0, 0.9817, 0.0, 0.5714, 0.0, 0.5717, 0.0, 0.5717, 0.0, 0.5714, 0.0, 0.7054, 0.0, 0.7103, 0.0, 0.7103, 0.0, 0.7054, 0.0, 0.5038, 0.0, 0.5259, 0.0, 0.5216, 0.0, 0.7444, 0.0, 0.7297, 0.0, 0.7366, 0.0, 0.3243, 0.0, 0.3248, 0.0, 0.3248, 0.0, 0.3243, 0.0, 0.0, 0.0, 0.0, 0.0, 0.0, 0.0, 0.0, 0.0, 0.6184, 0.0, 0.628, 0.0, 0.628, 0.0, 0.6184, 0.0, 0.6861, 0.0, 0.6957, 0.0, 0.6957, 0.0, 0.6861, 0.0, 0.5038, 0.0, 0.5216, 0.0, 0.5113, 0.0, 0.7297, 0.0, 0.7366, 0.0, 0.7366, 0.0, 0.7297, 0.0, 0.6227, 0.0, 0.03212, 0.0, 0.03212, 0.0, 0.6227, 0.0, 0.3221, 0.0, 0.327, 0.0, 0.3216, 0.0, 0.9611, 0.0, 0.9698, 0.0, 0.9698, 0.0, 0.9611, 0.0, 0.06298, 0.0, 0.9115, 0.0, 0.9611, 0.0])
me_curve_024.materials.append(mat_svgmat_001)
me_curve_024.use_remesh_fix_poles = True
me_curve_024.use_remesh_preserve_attributes = False
me_curve_024.update()
me_curve_001 = bpy.data.meshes.new('Curve.001')
me_curve_001.from_pydata([(-0.0064, -0.0004308, -0.01816), (-0.001717, 0.005785, 0.0), (-0.002899, 0.005312, 0.0), (-0.006969, -0.0005622, -0.01816), (-0.00317, 0.005173, 0.0), (-0.00445, 0.004217, 0.0), (-0.004433, 0.003803, 0.0), (-0.0069, -0.002087, 0.0), (-0.005053, 0.003711, 0.0), (-0.005788, 0.002087, 0.0), (-0.005957, 0.001702, 0.0), (-0.006122, -0.000337, 0.0), (-0.0064, -0.0004308, 0.0), (-0.0064, -0.0004308, 0.0), (-0.005799, -0.001105, 0.0), (-0.005988, -0.001968, 0.0), (-0.006122, -0.000337, 0.0), (-0.00516, -0.002981, 0.0), (-0.006122, -0.000337, -0.01816), (-0.005166, -0.003358, 0.0), (-0.004236, -0.004437, 0.0), (-0.003721, -0.004549, 0.0), (-0.002395, -0.005801, 0.0), (-0.0009705, -0.005854, 0.0), (-0.0008555, -0.006418, 0.0), (0.000685, -0.006419, 0.0), (-0.007435, -0.0006173, 0.0), (0.001016, -0.005998, 0.0), (0.002201, -0.005822, 0.0), (-0.006969, -0.0005622, 0.0), (0.004084, -0.004977, 0.0), (0.004058, -0.004658, 0.0), (0.005139, -0.003498, 0.0), (0.005359, -0.003383, 0.0), (0.006127, -0.001148, 0.0), (0.007868, -0.001102, 0.0), (0.006239, -0.0009362, 0.0), (0.006238, -9.896e-05, 0.0), (0.007664, 1.057e-05, 0.0), (0.006252, 0.0001257, 0.0), (0.006339, 0.0008686, 0.0), (0.006118, 0.001104, 0.0), (0.005677, 0.002881, 0.0), (-0.007435, -0.0006173, -0.01816), (0.004951, 0.004008, 0.0), (0.003783, 0.004733, 0.0), (0.003304, 0.005389, 0.0), (0.002527, 0.005917, 0.0), (0.002106, 0.005984, 0.0), (0.001034, 0.006062, 0.0), (-0.0005236, 0.006132, 0.0), (-0.0069, -0.002087, -0.01816), (-0.001496, 0.005872, 0.0), (0.004348, 0.004658, 0.0)], [], [(52, 50, 49), (52, 49, 48), (52, 48, 47), (1, 52, 47), (1, 47, 46), (2, 1, 46), (4, 2, 46), (7, 26, 43, 51), (26, 29, 3, 43), (53, 44, 42, 8, 6, 5, 4, 46, 45), (9, 8, 42), (10, 9, 42), (10, 42, 41), (10, 41, 40), (10, 40, 39), (33, 32, 20, 19, 17), (39, 38, 37, 36, 12, 11, 10), (36, 35, 34, 15, 14, 12), (16, 13, 0, 18), (20, 32, 31), (21, 20, 31), (21, 31, 30), (22, 21, 30), (22, 30, 28), (23, 22, 28), (33, 17, 15, 34), (23, 28, 27), (24, 23, 25), (25, 23, 27)])
_uv = me_curve_001.uv_layers.new(name='UVMap')
_uv.uv.foreach_set('vector', [0.9611, 0.0, 0.9548, 0.0, 0.9379, 0.0, 0.9611, 0.0, 0.9379, 0.0, 0.9335, 0.0, 0.9611, 0.0, 0.9335, 0.0, 0.9115, 0.0, 0.06298, 0.0, 0.9611, 0.0, 0.9115, 0.0, 0.06298, 0.0, 0.9115, 0.0, 0.9014, 0.0, 0.07111, 0.0, 0.06298, 0.0, 0.9014, 0.0, 0.09247, 0.0, 0.07111, 0.0, 0.9014, 0.0, 0.2608, 0.0, 0.2301, 0.0, 0.2301, 0.0, 0.2608, 0.0, 0.0, 0.0, 0.0, 0.0, 0.0, 0.0, 0.0, 0.0, 0.9924, 0.0, 0.8993, 0.0, 0.8106, 0.0, 0.133, 0.0, 0.1261, 0.0, 0.1012, 0.0, 0.09247, 0.0, 0.9014, 0.0, 0.8744, 0.0, 0.1456, 0.0, 0.133, 0.0, 0.8106, 0.0, 0.1849, 0.0, 0.1456, 0.0, 0.8106, 0.0, 0.1849, 0.0, 0.8106, 0.0, 0.7703, 0.0, 0.1849, 0.0, 0.7703, 0.0, 0.7601, 0.0, 0.1849, 0.0, 0.7601, 0.0, 0.7532, 0.0, 0.6751, 0.0, 0.6564, 0.0, 0.375, 0.0, 0.368, 0.0, 0.3495, 0.0, 0.7532, 0.0, 0.7297, 0.0, 0.7103, 0.0, 0.7054, 0.0, 0.1987, 0.0, 0.1936, 0.0, 0.1849, 0.0, 0.7054, 0.0, 0.7006, 0.0, 0.6861, 0.0, 0.2588, 0.0, 0.2065, 0.0, 0.1987, 0.0, 0.1936, 0.0, 0.1987, 0.0, 0.1987, 0.0, 0.1936, 0.0, 0.375, 0.0, 0.6564, 0.0, 0.6505, 0.0, 0.4197, 0.0, 0.375, 0.0, 0.6505, 0.0, 0.4197, 0.0, 0.6505, 0.0, 0.559, 0.0, 0.4303, 0.0, 0.4197, 0.0, 0.559, 0.0, 0.4303, 0.0, 0.559, 0.0, 0.4954, 0.0, 0.4387, 0.0, 0.4303, 0.0, 0.4954, 0.0, 0.6751, 0.0, 0.3495, 0.0, 0.2588, 0.0, 0.6861, 0.0, 0.4387, 0.0, 0.4954, 0.0, 0.4826, 0.0, 0.4546, 0.0, 0.4387, 0.0, 0.4616, 0.0, 0.4616, 0.0, 0.4387, 0.0, 0.4826, 0.0])
me_curve_001.materials.append(mat_svgmat_001)
me_curve_001.use_remesh_fix_poles = True
me_curve_001.use_remesh_preserve_attributes = False
me_curve_001.update()

# ---- objects
ob_holewall = bpy.data.objects.new('HoleWall', me_curve_024)
ob_holetop = bpy.data.objects.new('HoleTop', me_curve_001)

# ---- transforms, parenting, visibility, modifiers, constraints
ob_holewall.location = (0.0, 0.0, 0.0)
ob_holewall.scale = (5.0, 5.0, 1.0)
ob_holetop.location = (0.0, 0.0, 0.0)
ob_holetop.scale = (5.0, 5.0, 1.0)

# ---- collection membership
col_glass_hole_cracking_cracks_crack_png_svg.objects.link(ob_holewall)
col_glass_hole_cracking_cracks_crack_png_svg.objects.link(ob_holetop)

# ---- scene / render settings (as saved in the file)
scene.frame_start = 1; scene.frame_end = 250; scene.frame_set(45)
scene.render.engine = 'BLENDER_EEVEE_NEXT'
scene.cycles.use_denoising = False
scene.cycles.samples = 128
scene.cycles.sampling_pattern = 'TABULATED_SOBOL'
scene.cycles.use_adaptive_sampling = False
scene.cycles.use_light_tree = False
scene.view_settings.view_transform = 'Filmic'
bpy.context.view_layer.update()

# ---- added for rendering (the .blend has no active camera and no usable light): camera, sun
cam_auto = bpy.data.cameras.new('AutoCamera')
cam_auto.lens = 50.0
cam_auto.sensor_width = 36.0
cam_auto.clip_end = 1000.0
ob_auto_camera = bpy.data.objects.new('AutoCamera', cam_auto)
scene.collection.objects.link(ob_auto_camera)
ob_auto_camera.location = (0.180199, -0.220568, 0.138954)
ob_auto_camera.rotation_euler = (1.09748, -7.21219e-08, 0.694738)
scene.camera = ob_auto_camera
light_auto_sun = bpy.data.lights.new('AutoSun', 'SUN')
light_auto_sun.energy = 3.0
light_auto_sun.angle = 0.0523599
ob_auto_sun = bpy.data.objects.new('AutoSun', light_auto_sun)
scene.collection.objects.link(ob_auto_sun)
ob_auto_sun.rotation_euler = (0.872665, 0.174533, 0.523599)
bpy.context.view_layer.update()

